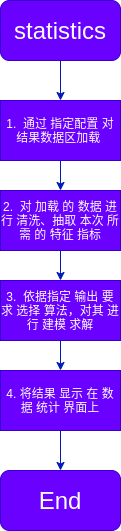

The diagram above was exported from draw.io. Its source (the exported page's mxGraphModel, read from the mxfile embedded in the PNG):
<mxGraphModel dx="1265" dy="523" grid="1" gridSize="10" guides="1" tooltips="1" connect="1" arrows="1" fold="1" page="1" pageScale="1" pageWidth="827" pageHeight="1169" math="0" shadow="0">
  <root>
    <mxCell id="0" />
    <mxCell id="1" parent="0" />
    <mxCell id="2" style="edgeStyle=orthogonalEdgeStyle;rounded=0;orthogonalLoop=1;jettySize=auto;html=1;fillColor=#0050ef;strokeColor=#001DBC;" edge="1" parent="1" target="3">
      <mxGeometry relative="1" as="geometry">
        <mxPoint x="-5" y="100" as="sourcePoint" />
      </mxGeometry>
    </mxCell>
    <mxCell id="3" value="1.&amp;nbsp; 通过 指定配置 对 结果数据区加载&amp;nbsp;" style="rounded=0;whiteSpace=wrap;html=1;fillColor=#6a00ff;strokeColor=#3700CC;fontColor=#ffffff;" vertex="1" parent="1">
      <mxGeometry x="-65" y="140" width="120" height="60" as="geometry" />
    </mxCell>
    <mxCell id="4" value="&lt;span style=&quot;color: rgb(255 , 255 , 255)&quot;&gt;&lt;font style=&quot;font-size: 24px&quot;&gt;statistics&lt;br&gt;&lt;/font&gt;&lt;/span&gt;" style="rounded=1;whiteSpace=wrap;html=1;fillColor=#6a00ff;strokeColor=#3700CC;fontColor=#ffffff;" vertex="1" parent="1">
      <mxGeometry x="-65" y="40" width="120" height="60" as="geometry" />
    </mxCell>
    <mxCell id="5" value="&lt;font style=&quot;font-size: 24px&quot;&gt;End&lt;/font&gt;" style="rounded=1;whiteSpace=wrap;html=1;fillColor=#6a00ff;strokeColor=#3700CC;fontColor=#ffffff;" vertex="1" parent="1">
      <mxGeometry x="-65" y="510" width="120" height="60" as="geometry" />
    </mxCell>
    <mxCell id="6" value="2.&amp;nbsp; 对 加载 的 数据 进行 清洗、抽取 本次 所需 的 特征 指标" style="rounded=0;whiteSpace=wrap;html=1;fillColor=#6a00ff;strokeColor=#3700CC;fontColor=#ffffff;" vertex="1" parent="1">
      <mxGeometry x="-65" y="230" width="120" height="60" as="geometry" />
    </mxCell>
    <mxCell id="7" style="edgeStyle=orthogonalEdgeStyle;rounded=0;orthogonalLoop=1;jettySize=auto;html=1;exitX=0.5;exitY=1;exitDx=0;exitDy=0;fillColor=#0050ef;strokeColor=#001DBC;entryX=0.5;entryY=0;entryDx=0;entryDy=0;" edge="1" parent="1" source="3" target="6">
      <mxGeometry relative="1" as="geometry">
        <mxPoint x="-5" y="990" as="targetPoint" />
        <mxPoint x="-5" y="200" as="sourcePoint" />
        <Array as="points" />
      </mxGeometry>
    </mxCell>
    <mxCell id="8" style="edgeStyle=orthogonalEdgeStyle;rounded=0;orthogonalLoop=1;jettySize=auto;html=1;exitX=0.5;exitY=1;exitDx=0;exitDy=0;fillColor=#0050ef;strokeColor=#001DBC;entryX=0.5;entryY=0;entryDx=0;entryDy=0;" edge="1" parent="1" source="6" target="19">
      <mxGeometry relative="1" as="geometry">
        <mxPoint x="-5" y="300" as="targetPoint" />
        <mxPoint x="-5" y="280" as="sourcePoint" />
        <Array as="points" />
      </mxGeometry>
    </mxCell>
    <mxCell id="21" style="edgeStyle=orthogonalEdgeStyle;rounded=0;orthogonalLoop=1;jettySize=auto;html=1;exitX=0.5;exitY=1;exitDx=0;exitDy=0;entryX=0.5;entryY=0;entryDx=0;entryDy=0;fillColor=#0050ef;strokeColor=#001DBC;" edge="1" parent="1" source="19" target="20">
      <mxGeometry relative="1" as="geometry" />
    </mxCell>
    <mxCell id="19" value="3.&amp;nbsp; 依据指定 输出 要求 选择 算法，对其 进行 建模 求解" style="rounded=0;whiteSpace=wrap;html=1;fillColor=#6a00ff;strokeColor=#3700CC;fontColor=#ffffff;" vertex="1" parent="1">
      <mxGeometry x="-65" y="320" width="120" height="60" as="geometry" />
    </mxCell>
    <mxCell id="22" style="edgeStyle=orthogonalEdgeStyle;rounded=0;orthogonalLoop=1;jettySize=auto;html=1;exitX=0.5;exitY=1;exitDx=0;exitDy=0;entryX=0.5;entryY=0;entryDx=0;entryDy=0;fillColor=#0050ef;strokeColor=#001DBC;" edge="1" parent="1" source="20" target="5">
      <mxGeometry relative="1" as="geometry" />
    </mxCell>
    <mxCell id="20" value="4. 将结果 显示 在 数据 统计 界面上" style="rounded=0;whiteSpace=wrap;html=1;fillColor=#6a00ff;strokeColor=#3700CC;fontColor=#ffffff;" vertex="1" parent="1">
      <mxGeometry x="-65" y="410" width="120" height="60" as="geometry" />
    </mxCell>
  </root>
</mxGraphModel>